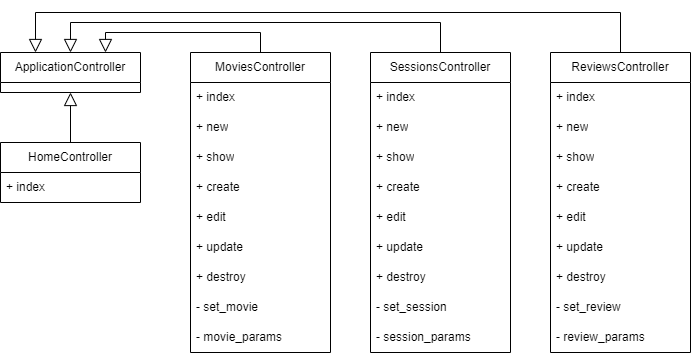

The diagram above was exported from draw.io. Its source (the exported page's mxGraphModel, read from the mxfile embedded in the PNG):
<mxGraphModel dx="771" dy="1593" grid="1" gridSize="10" guides="1" tooltips="1" connect="1" arrows="1" fold="1" page="1" pageScale="1" pageWidth="827" pageHeight="1169" math="0" shadow="0">
  <root>
    <mxCell id="0" />
    <mxCell id="1" parent="0" />
    <mxCell id="1_fn46RJTd5Ro_Wqikpa-1" value="ApplicationController" style="swimlane;fontStyle=0;childLayout=stackLayout;horizontal=1;startSize=30;horizontalStack=0;resizeParent=1;resizeParentMax=0;resizeLast=0;collapsible=1;marginBottom=0;whiteSpace=wrap;html=1;" vertex="1" parent="1">
      <mxGeometry x="200" y="50" width="140" height="40" as="geometry" />
    </mxCell>
    <mxCell id="1_fn46RJTd5Ro_Wqikpa-37" style="edgeStyle=orthogonalEdgeStyle;rounded=0;orthogonalLoop=1;jettySize=auto;html=1;exitX=0.5;exitY=0;exitDx=0;exitDy=0;entryX=0.5;entryY=1;entryDx=0;entryDy=0;endArrow=block;endFill=0;endSize=11;" edge="1" parent="1" source="1_fn46RJTd5Ro_Wqikpa-5" target="1_fn46RJTd5Ro_Wqikpa-1">
      <mxGeometry relative="1" as="geometry" />
    </mxCell>
    <mxCell id="1_fn46RJTd5Ro_Wqikpa-5" value="HomeController" style="swimlane;fontStyle=0;childLayout=stackLayout;horizontal=1;startSize=30;horizontalStack=0;resizeParent=1;resizeParentMax=0;resizeLast=0;collapsible=1;marginBottom=0;whiteSpace=wrap;html=1;" vertex="1" parent="1">
      <mxGeometry x="200" y="140" width="140" height="60" as="geometry" />
    </mxCell>
    <mxCell id="1_fn46RJTd5Ro_Wqikpa-6" value="+ index" style="text;strokeColor=none;fillColor=none;align=left;verticalAlign=middle;spacingLeft=4;spacingRight=4;overflow=hidden;points=[[0,0.5],[1,0.5]];portConstraint=eastwest;rotatable=0;whiteSpace=wrap;html=1;" vertex="1" parent="1_fn46RJTd5Ro_Wqikpa-5">
      <mxGeometry y="30" width="140" height="30" as="geometry" />
    </mxCell>
    <mxCell id="1_fn46RJTd5Ro_Wqikpa-38" style="edgeStyle=orthogonalEdgeStyle;rounded=0;orthogonalLoop=1;jettySize=auto;html=1;exitX=0.5;exitY=0;exitDx=0;exitDy=0;entryX=0.75;entryY=0;entryDx=0;entryDy=0;endArrow=block;endFill=0;endSize=11;" edge="1" parent="1" source="1_fn46RJTd5Ro_Wqikpa-7" target="1_fn46RJTd5Ro_Wqikpa-1">
      <mxGeometry relative="1" as="geometry">
        <Array as="points">
          <mxPoint x="460" y="30" />
          <mxPoint x="305" y="30" />
        </Array>
      </mxGeometry>
    </mxCell>
    <mxCell id="1_fn46RJTd5Ro_Wqikpa-7" value="MoviesController" style="swimlane;fontStyle=0;childLayout=stackLayout;horizontal=1;startSize=30;horizontalStack=0;resizeParent=1;resizeParentMax=0;resizeLast=0;collapsible=1;marginBottom=0;whiteSpace=wrap;html=1;" vertex="1" parent="1">
      <mxGeometry x="390" y="50" width="140" height="300" as="geometry" />
    </mxCell>
    <mxCell id="1_fn46RJTd5Ro_Wqikpa-8" value="+ index" style="text;strokeColor=none;fillColor=none;align=left;verticalAlign=middle;spacingLeft=4;spacingRight=4;overflow=hidden;points=[[0,0.5],[1,0.5]];portConstraint=eastwest;rotatable=0;whiteSpace=wrap;html=1;" vertex="1" parent="1_fn46RJTd5Ro_Wqikpa-7">
      <mxGeometry y="30" width="140" height="30" as="geometry" />
    </mxCell>
    <mxCell id="1_fn46RJTd5Ro_Wqikpa-9" value="+ new" style="text;strokeColor=none;fillColor=none;align=left;verticalAlign=middle;spacingLeft=4;spacingRight=4;overflow=hidden;points=[[0,0.5],[1,0.5]];portConstraint=eastwest;rotatable=0;whiteSpace=wrap;html=1;" vertex="1" parent="1_fn46RJTd5Ro_Wqikpa-7">
      <mxGeometry y="60" width="140" height="30" as="geometry" />
    </mxCell>
    <mxCell id="1_fn46RJTd5Ro_Wqikpa-13" value="+ show" style="text;strokeColor=none;fillColor=none;align=left;verticalAlign=middle;spacingLeft=4;spacingRight=4;overflow=hidden;points=[[0,0.5],[1,0.5]];portConstraint=eastwest;rotatable=0;whiteSpace=wrap;html=1;" vertex="1" parent="1_fn46RJTd5Ro_Wqikpa-7">
      <mxGeometry y="90" width="140" height="30" as="geometry" />
    </mxCell>
    <mxCell id="1_fn46RJTd5Ro_Wqikpa-14" value="+ create" style="text;strokeColor=none;fillColor=none;align=left;verticalAlign=middle;spacingLeft=4;spacingRight=4;overflow=hidden;points=[[0,0.5],[1,0.5]];portConstraint=eastwest;rotatable=0;whiteSpace=wrap;html=1;" vertex="1" parent="1_fn46RJTd5Ro_Wqikpa-7">
      <mxGeometry y="120" width="140" height="30" as="geometry" />
    </mxCell>
    <mxCell id="1_fn46RJTd5Ro_Wqikpa-12" value="+ edit" style="text;strokeColor=none;fillColor=none;align=left;verticalAlign=middle;spacingLeft=4;spacingRight=4;overflow=hidden;points=[[0,0.5],[1,0.5]];portConstraint=eastwest;rotatable=0;whiteSpace=wrap;html=1;" vertex="1" parent="1_fn46RJTd5Ro_Wqikpa-7">
      <mxGeometry y="150" width="140" height="30" as="geometry" />
    </mxCell>
    <mxCell id="1_fn46RJTd5Ro_Wqikpa-11" value="+ update" style="text;strokeColor=none;fillColor=none;align=left;verticalAlign=middle;spacingLeft=4;spacingRight=4;overflow=hidden;points=[[0,0.5],[1,0.5]];portConstraint=eastwest;rotatable=0;whiteSpace=wrap;html=1;" vertex="1" parent="1_fn46RJTd5Ro_Wqikpa-7">
      <mxGeometry y="180" width="140" height="30" as="geometry" />
    </mxCell>
    <mxCell id="1_fn46RJTd5Ro_Wqikpa-10" value="+ destroy" style="text;strokeColor=none;fillColor=none;align=left;verticalAlign=middle;spacingLeft=4;spacingRight=4;overflow=hidden;points=[[0,0.5],[1,0.5]];portConstraint=eastwest;rotatable=0;whiteSpace=wrap;html=1;" vertex="1" parent="1_fn46RJTd5Ro_Wqikpa-7">
      <mxGeometry y="210" width="140" height="30" as="geometry" />
    </mxCell>
    <mxCell id="1_fn46RJTd5Ro_Wqikpa-15" value="- set_movie" style="text;strokeColor=none;fillColor=none;align=left;verticalAlign=middle;spacingLeft=4;spacingRight=4;overflow=hidden;points=[[0,0.5],[1,0.5]];portConstraint=eastwest;rotatable=0;whiteSpace=wrap;html=1;" vertex="1" parent="1_fn46RJTd5Ro_Wqikpa-7">
      <mxGeometry y="240" width="140" height="30" as="geometry" />
    </mxCell>
    <mxCell id="1_fn46RJTd5Ro_Wqikpa-16" value="- movie_params" style="text;strokeColor=none;fillColor=none;align=left;verticalAlign=middle;spacingLeft=4;spacingRight=4;overflow=hidden;points=[[0,0.5],[1,0.5]];portConstraint=eastwest;rotatable=0;whiteSpace=wrap;html=1;" vertex="1" parent="1_fn46RJTd5Ro_Wqikpa-7">
      <mxGeometry y="270" width="140" height="30" as="geometry" />
    </mxCell>
    <mxCell id="1_fn46RJTd5Ro_Wqikpa-39" style="edgeStyle=orthogonalEdgeStyle;rounded=0;orthogonalLoop=1;jettySize=auto;html=1;exitX=0.5;exitY=0;exitDx=0;exitDy=0;entryX=0.5;entryY=0;entryDx=0;entryDy=0;endArrow=block;endFill=0;endSize=11;" edge="1" parent="1" source="1_fn46RJTd5Ro_Wqikpa-17" target="1_fn46RJTd5Ro_Wqikpa-1">
      <mxGeometry relative="1" as="geometry">
        <Array as="points">
          <mxPoint x="640" y="20" />
          <mxPoint x="270" y="20" />
        </Array>
      </mxGeometry>
    </mxCell>
    <mxCell id="1_fn46RJTd5Ro_Wqikpa-17" value="SessionsController" style="swimlane;fontStyle=0;childLayout=stackLayout;horizontal=1;startSize=30;horizontalStack=0;resizeParent=1;resizeParentMax=0;resizeLast=0;collapsible=1;marginBottom=0;whiteSpace=wrap;html=1;" vertex="1" parent="1">
      <mxGeometry x="570" y="50" width="140" height="300" as="geometry" />
    </mxCell>
    <mxCell id="1_fn46RJTd5Ro_Wqikpa-18" value="+ index" style="text;strokeColor=none;fillColor=none;align=left;verticalAlign=middle;spacingLeft=4;spacingRight=4;overflow=hidden;points=[[0,0.5],[1,0.5]];portConstraint=eastwest;rotatable=0;whiteSpace=wrap;html=1;" vertex="1" parent="1_fn46RJTd5Ro_Wqikpa-17">
      <mxGeometry y="30" width="140" height="30" as="geometry" />
    </mxCell>
    <mxCell id="1_fn46RJTd5Ro_Wqikpa-19" value="+ new" style="text;strokeColor=none;fillColor=none;align=left;verticalAlign=middle;spacingLeft=4;spacingRight=4;overflow=hidden;points=[[0,0.5],[1,0.5]];portConstraint=eastwest;rotatable=0;whiteSpace=wrap;html=1;" vertex="1" parent="1_fn46RJTd5Ro_Wqikpa-17">
      <mxGeometry y="60" width="140" height="30" as="geometry" />
    </mxCell>
    <mxCell id="1_fn46RJTd5Ro_Wqikpa-20" value="+ show" style="text;strokeColor=none;fillColor=none;align=left;verticalAlign=middle;spacingLeft=4;spacingRight=4;overflow=hidden;points=[[0,0.5],[1,0.5]];portConstraint=eastwest;rotatable=0;whiteSpace=wrap;html=1;" vertex="1" parent="1_fn46RJTd5Ro_Wqikpa-17">
      <mxGeometry y="90" width="140" height="30" as="geometry" />
    </mxCell>
    <mxCell id="1_fn46RJTd5Ro_Wqikpa-21" value="+ create" style="text;strokeColor=none;fillColor=none;align=left;verticalAlign=middle;spacingLeft=4;spacingRight=4;overflow=hidden;points=[[0,0.5],[1,0.5]];portConstraint=eastwest;rotatable=0;whiteSpace=wrap;html=1;" vertex="1" parent="1_fn46RJTd5Ro_Wqikpa-17">
      <mxGeometry y="120" width="140" height="30" as="geometry" />
    </mxCell>
    <mxCell id="1_fn46RJTd5Ro_Wqikpa-22" value="+ edit" style="text;strokeColor=none;fillColor=none;align=left;verticalAlign=middle;spacingLeft=4;spacingRight=4;overflow=hidden;points=[[0,0.5],[1,0.5]];portConstraint=eastwest;rotatable=0;whiteSpace=wrap;html=1;" vertex="1" parent="1_fn46RJTd5Ro_Wqikpa-17">
      <mxGeometry y="150" width="140" height="30" as="geometry" />
    </mxCell>
    <mxCell id="1_fn46RJTd5Ro_Wqikpa-23" value="+ update" style="text;strokeColor=none;fillColor=none;align=left;verticalAlign=middle;spacingLeft=4;spacingRight=4;overflow=hidden;points=[[0,0.5],[1,0.5]];portConstraint=eastwest;rotatable=0;whiteSpace=wrap;html=1;" vertex="1" parent="1_fn46RJTd5Ro_Wqikpa-17">
      <mxGeometry y="180" width="140" height="30" as="geometry" />
    </mxCell>
    <mxCell id="1_fn46RJTd5Ro_Wqikpa-24" value="+ destroy" style="text;strokeColor=none;fillColor=none;align=left;verticalAlign=middle;spacingLeft=4;spacingRight=4;overflow=hidden;points=[[0,0.5],[1,0.5]];portConstraint=eastwest;rotatable=0;whiteSpace=wrap;html=1;" vertex="1" parent="1_fn46RJTd5Ro_Wqikpa-17">
      <mxGeometry y="210" width="140" height="30" as="geometry" />
    </mxCell>
    <mxCell id="1_fn46RJTd5Ro_Wqikpa-25" value="- set_session" style="text;strokeColor=none;fillColor=none;align=left;verticalAlign=middle;spacingLeft=4;spacingRight=4;overflow=hidden;points=[[0,0.5],[1,0.5]];portConstraint=eastwest;rotatable=0;whiteSpace=wrap;html=1;" vertex="1" parent="1_fn46RJTd5Ro_Wqikpa-17">
      <mxGeometry y="240" width="140" height="30" as="geometry" />
    </mxCell>
    <mxCell id="1_fn46RJTd5Ro_Wqikpa-26" value="- session_params" style="text;strokeColor=none;fillColor=none;align=left;verticalAlign=middle;spacingLeft=4;spacingRight=4;overflow=hidden;points=[[0,0.5],[1,0.5]];portConstraint=eastwest;rotatable=0;whiteSpace=wrap;html=1;" vertex="1" parent="1_fn46RJTd5Ro_Wqikpa-17">
      <mxGeometry y="270" width="140" height="30" as="geometry" />
    </mxCell>
    <mxCell id="1_fn46RJTd5Ro_Wqikpa-40" style="edgeStyle=orthogonalEdgeStyle;rounded=0;orthogonalLoop=1;jettySize=auto;html=1;exitX=0.5;exitY=0;exitDx=0;exitDy=0;entryX=0.25;entryY=0;entryDx=0;entryDy=0;endArrow=block;endFill=0;endSize=11;" edge="1" parent="1" source="1_fn46RJTd5Ro_Wqikpa-27" target="1_fn46RJTd5Ro_Wqikpa-1">
      <mxGeometry relative="1" as="geometry">
        <mxPoint x="340" y="-10" as="targetPoint" />
        <Array as="points">
          <mxPoint x="820" y="10" />
          <mxPoint x="235" y="10" />
        </Array>
      </mxGeometry>
    </mxCell>
    <mxCell id="1_fn46RJTd5Ro_Wqikpa-27" value="ReviewsController" style="swimlane;fontStyle=0;childLayout=stackLayout;horizontal=1;startSize=30;horizontalStack=0;resizeParent=1;resizeParentMax=0;resizeLast=0;collapsible=1;marginBottom=0;whiteSpace=wrap;html=1;" vertex="1" parent="1">
      <mxGeometry x="750" y="50" width="140" height="300" as="geometry" />
    </mxCell>
    <mxCell id="1_fn46RJTd5Ro_Wqikpa-28" value="+ index" style="text;strokeColor=none;fillColor=none;align=left;verticalAlign=middle;spacingLeft=4;spacingRight=4;overflow=hidden;points=[[0,0.5],[1,0.5]];portConstraint=eastwest;rotatable=0;whiteSpace=wrap;html=1;" vertex="1" parent="1_fn46RJTd5Ro_Wqikpa-27">
      <mxGeometry y="30" width="140" height="30" as="geometry" />
    </mxCell>
    <mxCell id="1_fn46RJTd5Ro_Wqikpa-29" value="+ new" style="text;strokeColor=none;fillColor=none;align=left;verticalAlign=middle;spacingLeft=4;spacingRight=4;overflow=hidden;points=[[0,0.5],[1,0.5]];portConstraint=eastwest;rotatable=0;whiteSpace=wrap;html=1;" vertex="1" parent="1_fn46RJTd5Ro_Wqikpa-27">
      <mxGeometry y="60" width="140" height="30" as="geometry" />
    </mxCell>
    <mxCell id="1_fn46RJTd5Ro_Wqikpa-30" value="+ show" style="text;strokeColor=none;fillColor=none;align=left;verticalAlign=middle;spacingLeft=4;spacingRight=4;overflow=hidden;points=[[0,0.5],[1,0.5]];portConstraint=eastwest;rotatable=0;whiteSpace=wrap;html=1;" vertex="1" parent="1_fn46RJTd5Ro_Wqikpa-27">
      <mxGeometry y="90" width="140" height="30" as="geometry" />
    </mxCell>
    <mxCell id="1_fn46RJTd5Ro_Wqikpa-31" value="+ create" style="text;strokeColor=none;fillColor=none;align=left;verticalAlign=middle;spacingLeft=4;spacingRight=4;overflow=hidden;points=[[0,0.5],[1,0.5]];portConstraint=eastwest;rotatable=0;whiteSpace=wrap;html=1;" vertex="1" parent="1_fn46RJTd5Ro_Wqikpa-27">
      <mxGeometry y="120" width="140" height="30" as="geometry" />
    </mxCell>
    <mxCell id="1_fn46RJTd5Ro_Wqikpa-32" value="+ edit" style="text;strokeColor=none;fillColor=none;align=left;verticalAlign=middle;spacingLeft=4;spacingRight=4;overflow=hidden;points=[[0,0.5],[1,0.5]];portConstraint=eastwest;rotatable=0;whiteSpace=wrap;html=1;" vertex="1" parent="1_fn46RJTd5Ro_Wqikpa-27">
      <mxGeometry y="150" width="140" height="30" as="geometry" />
    </mxCell>
    <mxCell id="1_fn46RJTd5Ro_Wqikpa-33" value="+ update" style="text;strokeColor=none;fillColor=none;align=left;verticalAlign=middle;spacingLeft=4;spacingRight=4;overflow=hidden;points=[[0,0.5],[1,0.5]];portConstraint=eastwest;rotatable=0;whiteSpace=wrap;html=1;" vertex="1" parent="1_fn46RJTd5Ro_Wqikpa-27">
      <mxGeometry y="180" width="140" height="30" as="geometry" />
    </mxCell>
    <mxCell id="1_fn46RJTd5Ro_Wqikpa-34" value="+ destroy" style="text;strokeColor=none;fillColor=none;align=left;verticalAlign=middle;spacingLeft=4;spacingRight=4;overflow=hidden;points=[[0,0.5],[1,0.5]];portConstraint=eastwest;rotatable=0;whiteSpace=wrap;html=1;" vertex="1" parent="1_fn46RJTd5Ro_Wqikpa-27">
      <mxGeometry y="210" width="140" height="30" as="geometry" />
    </mxCell>
    <mxCell id="1_fn46RJTd5Ro_Wqikpa-35" value="- set_review" style="text;strokeColor=none;fillColor=none;align=left;verticalAlign=middle;spacingLeft=4;spacingRight=4;overflow=hidden;points=[[0,0.5],[1,0.5]];portConstraint=eastwest;rotatable=0;whiteSpace=wrap;html=1;" vertex="1" parent="1_fn46RJTd5Ro_Wqikpa-27">
      <mxGeometry y="240" width="140" height="30" as="geometry" />
    </mxCell>
    <mxCell id="1_fn46RJTd5Ro_Wqikpa-36" value="- review_params" style="text;strokeColor=none;fillColor=none;align=left;verticalAlign=middle;spacingLeft=4;spacingRight=4;overflow=hidden;points=[[0,0.5],[1,0.5]];portConstraint=eastwest;rotatable=0;whiteSpace=wrap;html=1;" vertex="1" parent="1_fn46RJTd5Ro_Wqikpa-27">
      <mxGeometry y="270" width="140" height="30" as="geometry" />
    </mxCell>
  </root>
</mxGraphModel>